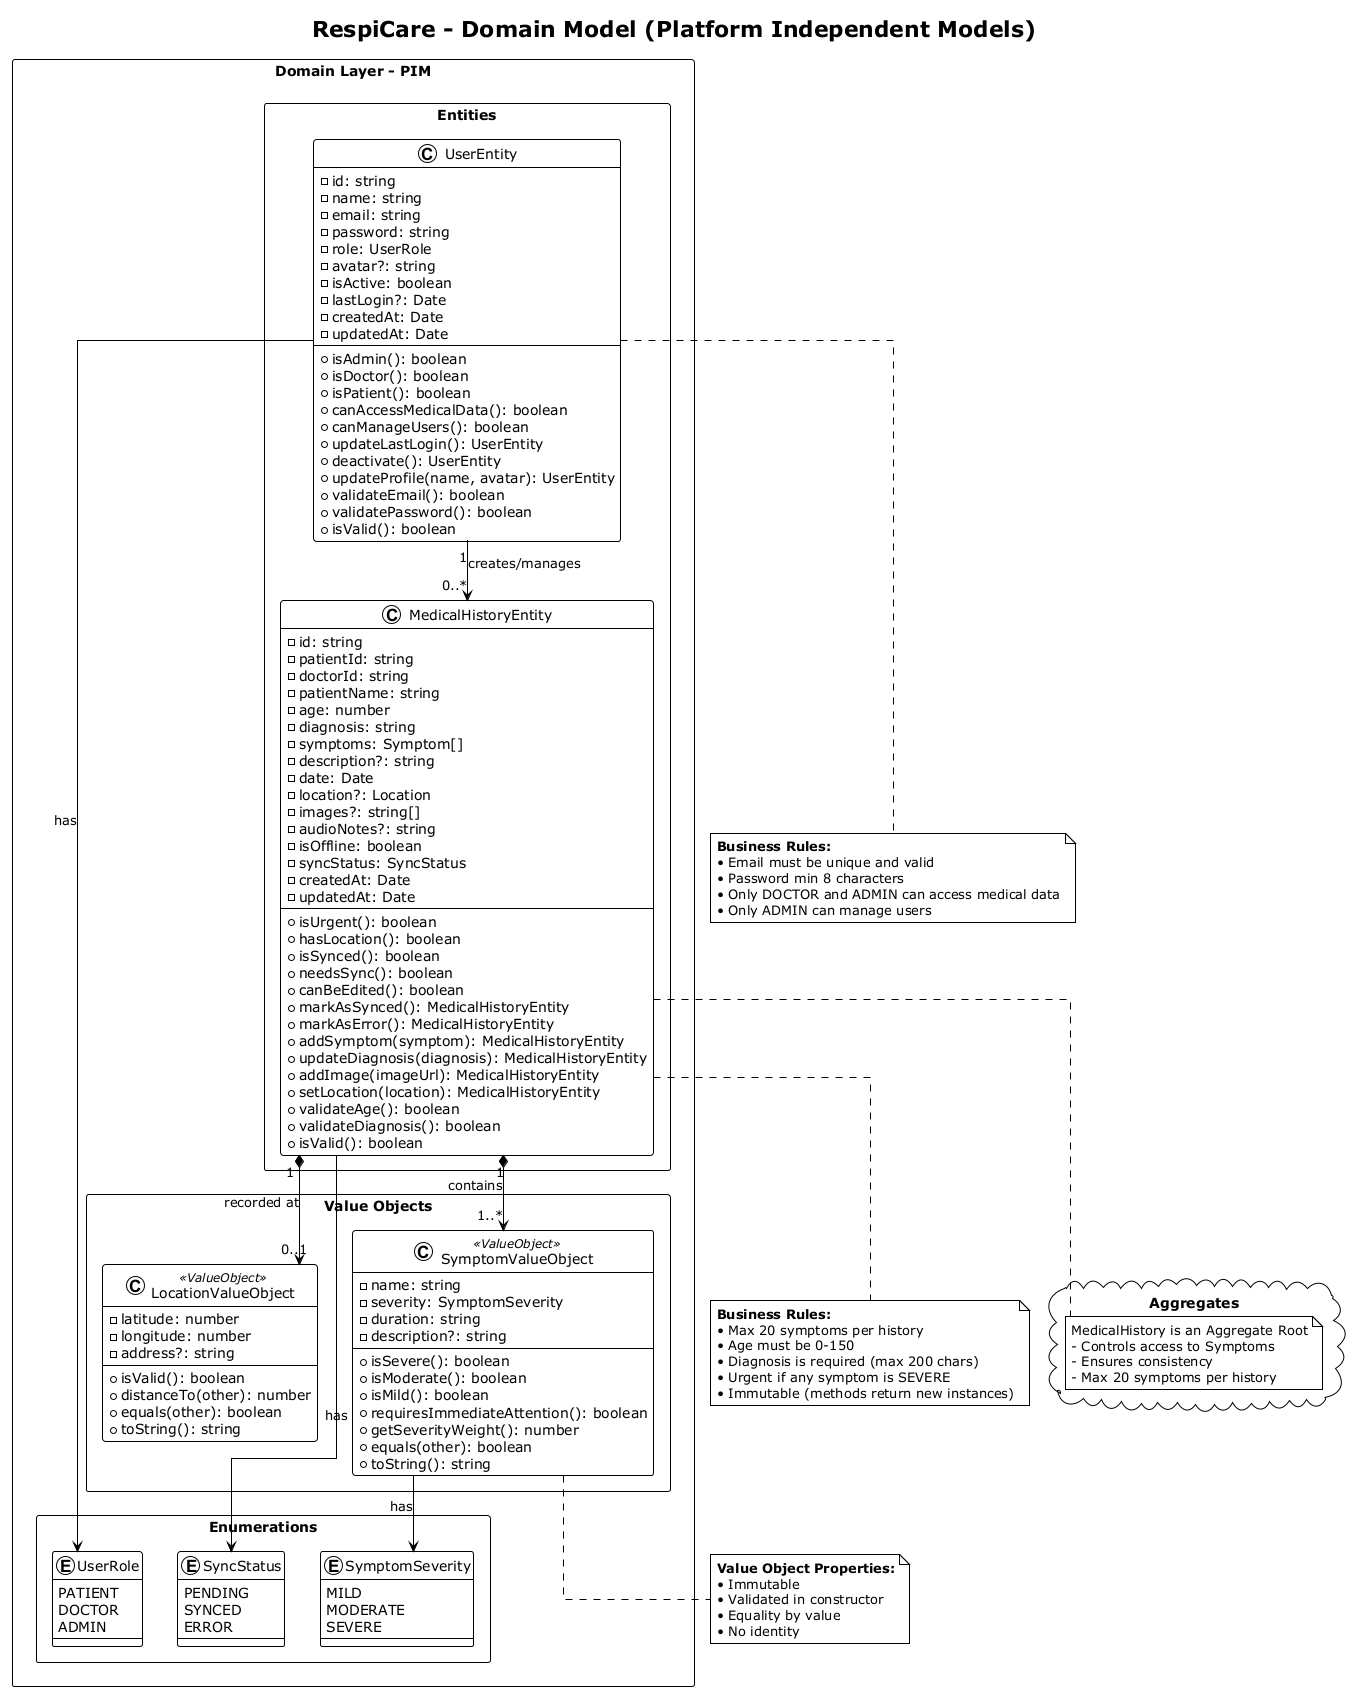

The diagram above was rendered by PlantUML. Its source (embedded in the PNG):
@startuml Domain Model - RespiCare

!theme plain
skinparam linetype ortho
skinparam packageStyle rectangle

title RespiCare - Domain Model (Platform Independent Models)

package "Domain Layer - PIM" {
  
  package "Entities" <<Rectangle>> {
    class UserEntity {
      - id: string
      - name: string
      - email: string
      - password: string
      - role: UserRole
      - avatar?: string
      - isActive: boolean
      - lastLogin?: Date
      - createdAt: Date
      - updatedAt: Date
      --
      + isAdmin(): boolean
      + isDoctor(): boolean
      + isPatient(): boolean
      + canAccessMedicalData(): boolean
      + canManageUsers(): boolean
      + updateLastLogin(): UserEntity
      + deactivate(): UserEntity
      + updateProfile(name, avatar): UserEntity
      + validateEmail(): boolean
      + validatePassword(): boolean
      + isValid(): boolean
    }

    class MedicalHistoryEntity {
      - id: string
      - patientId: string
      - doctorId: string
      - patientName: string
      - age: number
      - diagnosis: string
      - symptoms: Symptom[]
      - description?: string
      - date: Date
      - location?: Location
      - images?: string[]
      - audioNotes?: string
      - isOffline: boolean
      - syncStatus: SyncStatus
      - createdAt: Date
      - updatedAt: Date
      --
      + isUrgent(): boolean
      + hasLocation(): boolean
      + isSynced(): boolean
      + needsSync(): boolean
      + canBeEdited(): boolean
      + markAsSynced(): MedicalHistoryEntity
      + markAsError(): MedicalHistoryEntity
      + addSymptom(symptom): MedicalHistoryEntity
      + updateDiagnosis(diagnosis): MedicalHistoryEntity
      + addImage(imageUrl): MedicalHistoryEntity
      + setLocation(location): MedicalHistoryEntity
      + validateAge(): boolean
      + validateDiagnosis(): boolean
      + isValid(): boolean
    }
  }

  package "Value Objects" <<Rectangle>> {
    class SymptomValueObject <<ValueObject>> {
      - name: string
      - severity: SymptomSeverity
      - duration: string
      - description?: string
      --
      + isSevere(): boolean
      + isModerate(): boolean
      + isMild(): boolean
      + requiresImmediateAttention(): boolean
      + getSeverityWeight(): number
      + equals(other): boolean
      + toString(): string
    }

    class LocationValueObject <<ValueObject>> {
      - latitude: number
      - longitude: number
      - address?: string
      --
      + isValid(): boolean
      + distanceTo(other): number
      + equals(other): boolean
      + toString(): string
    }
  }

  package "Enumerations" <<Rectangle>> {
    enum UserRole {
      PATIENT
      DOCTOR
      ADMIN
    }

    enum SymptomSeverity {
      MILD
      MODERATE
      SEVERE
    }

    enum SyncStatus {
      PENDING
      SYNCED
      ERROR
    }
  }
}

' Relationships
UserEntity "1" --> "0..*" MedicalHistoryEntity : creates/manages
UserEntity --> UserRole : has
MedicalHistoryEntity "1" *--> "1..*" SymptomValueObject : contains
MedicalHistoryEntity "1" *--> "0..1" LocationValueObject : recorded at
MedicalHistoryEntity --> SyncStatus : has
SymptomValueObject --> SymptomSeverity : has

' Aggregates
package "Aggregates" <<Cloud>> {
  note as N1
    MedicalHistory is an Aggregate Root
    - Controls access to Symptoms
    - Ensures consistency
    - Max 20 symptoms per history
  end note
}

MedicalHistoryEntity .. N1

' Business Rules
note bottom of MedicalHistoryEntity
  <b>Business Rules:</b>
  • Max 20 symptoms per history
  • Age must be 0-150
  • Diagnosis is required (max 200 chars)
  • Urgent if any symptom is SEVERE
  • Immutable (methods return new instances)
end note

note bottom of UserEntity
  <b>Business Rules:</b>
  • Email must be unique and valid
  • Password min 8 characters
  • Only DOCTOR and ADMIN can access medical data
  • Only ADMIN can manage users
end note

note bottom of SymptomValueObject
  <b>Value Object Properties:</b>
  • Immutable
  • Validated in constructor
  • Equality by value
  • No identity
end note

@enduml